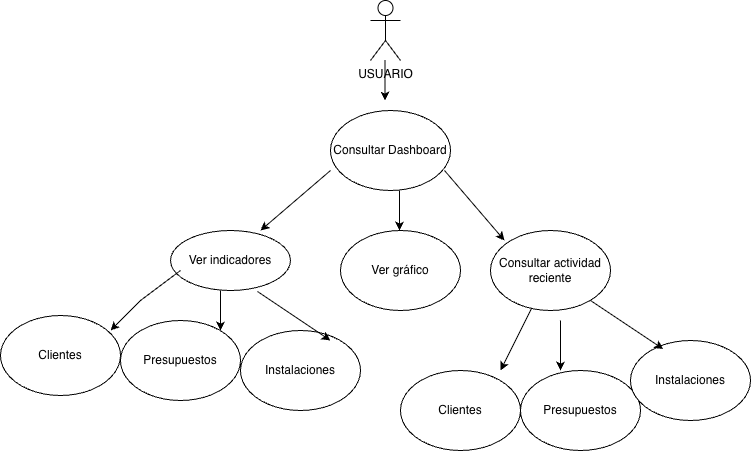

The diagram above was exported from draw.io. Its source (the exported page's mxGraphModel, read from the mxfile embedded in the PNG):
<mxGraphModel dx="825" dy="1003" grid="1" gridSize="10" guides="1" tooltips="1" connect="1" arrows="1" fold="1" page="1" pageScale="1" pageWidth="827" pageHeight="1169" math="0" shadow="0">
  <root>
    <mxCell id="0" />
    <mxCell id="1" parent="0" />
    <mxCell id="m7twm-Xz916gAH_YtFQp-1" parent="1" style="shape=umlActor;verticalLabelPosition=bottom;verticalAlign=top;html=1;outlineConnect=0;" value="USUARIO" vertex="1">
      <mxGeometry height="60" width="30" x="410" y="190" as="geometry" />
    </mxCell>
    <mxCell id="m7twm-Xz916gAH_YtFQp-2" parent="1" style="ellipse;whiteSpace=wrap;html=1;" value="Consultar Dashboard" vertex="1">
      <mxGeometry height="80" width="120" x="370" y="300" as="geometry" />
    </mxCell>
    <mxCell id="m7twm-Xz916gAH_YtFQp-3" parent="1" style="ellipse;whiteSpace=wrap;html=1;" value="Ver indicadores" vertex="1">
      <mxGeometry height="60" width="120" x="210" y="420" as="geometry" />
    </mxCell>
    <mxCell id="m7twm-Xz916gAH_YtFQp-4" parent="1" style="ellipse;whiteSpace=wrap;html=1;" value="Ver gráfico" vertex="1">
      <mxGeometry height="80" width="120" x="380" y="420" as="geometry" />
    </mxCell>
    <mxCell id="m7twm-Xz916gAH_YtFQp-5" parent="1" style="ellipse;whiteSpace=wrap;html=1;" value="Consultar actividad reciente" vertex="1">
      <mxGeometry height="80" width="120" x="530" y="420" as="geometry" />
    </mxCell>
    <mxCell id="m7twm-Xz916gAH_YtFQp-6" parent="1" style="ellipse;whiteSpace=wrap;html=1;" value="Clientes" vertex="1">
      <mxGeometry height="80" width="120" x="40" y="505" as="geometry" />
    </mxCell>
    <mxCell id="m7twm-Xz916gAH_YtFQp-7" parent="1" style="ellipse;whiteSpace=wrap;html=1;" value="Presupuestos" vertex="1">
      <mxGeometry height="80" width="120" x="160" y="510" as="geometry" />
    </mxCell>
    <mxCell id="m7twm-Xz916gAH_YtFQp-8" parent="1" style="ellipse;whiteSpace=wrap;html=1;" value="Instalaciones" vertex="1">
      <mxGeometry height="80" width="120" x="280" y="520" as="geometry" />
    </mxCell>
    <mxCell id="m7twm-Xz916gAH_YtFQp-9" edge="1" parent="1" style="endArrow=classic;html=1;rounded=0;" value="">
      <mxGeometry height="50" relative="1" width="50" as="geometry">
        <mxPoint x="439" y="380" as="sourcePoint" />
        <mxPoint x="439" y="420" as="targetPoint" />
      </mxGeometry>
    </mxCell>
    <mxCell id="m7twm-Xz916gAH_YtFQp-10" edge="1" parent="1" style="endArrow=classic;html=1;rounded=0;" value="">
      <mxGeometry height="50" relative="1" width="50" as="geometry">
        <mxPoint x="424.5" y="250" as="sourcePoint" />
        <mxPoint x="424.5" y="290" as="targetPoint" />
      </mxGeometry>
    </mxCell>
    <mxCell id="m7twm-Xz916gAH_YtFQp-13" edge="1" parent="1" style="endArrow=classic;html=1;rounded=0;" value="">
      <mxGeometry height="50" relative="1" width="50" as="geometry">
        <mxPoint x="484" y="360" as="sourcePoint" />
        <mxPoint x="544" y="430" as="targetPoint" />
      </mxGeometry>
    </mxCell>
    <mxCell id="m7twm-Xz916gAH_YtFQp-14" edge="1" parent="1" style="endArrow=classic;html=1;rounded=0;" value="">
      <mxGeometry height="50" relative="1" width="50" as="geometry">
        <mxPoint x="370" y="360" as="sourcePoint" />
        <mxPoint x="300" y="420" as="targetPoint" />
      </mxGeometry>
    </mxCell>
    <mxCell id="m7twm-Xz916gAH_YtFQp-15" edge="1" parent="1" source="m7twm-Xz916gAH_YtFQp-5" style="endArrow=classic;html=1;rounded=0;" value="">
      <mxGeometry height="50" relative="1" width="50" as="geometry">
        <mxPoint x="400" y="490" as="sourcePoint" />
        <mxPoint x="540" y="560" as="targetPoint" />
      </mxGeometry>
    </mxCell>
    <mxCell id="m7twm-Xz916gAH_YtFQp-16" edge="1" parent="1" style="endArrow=classic;html=1;rounded=0;" value="">
      <mxGeometry height="50" relative="1" width="50" as="geometry">
        <Array as="points">
          <mxPoint x="180" y="490" />
        </Array>
        <mxPoint x="220" y="460" as="sourcePoint" />
        <mxPoint x="150" y="520" as="targetPoint" />
      </mxGeometry>
    </mxCell>
    <mxCell id="m7twm-Xz916gAH_YtFQp-17" edge="1" parent="1" style="endArrow=classic;html=1;rounded=0;" value="">
      <mxGeometry height="50" relative="1" width="50" as="geometry">
        <mxPoint x="260" y="480" as="sourcePoint" />
        <mxPoint x="260" y="520" as="targetPoint" />
      </mxGeometry>
    </mxCell>
    <mxCell id="m7twm-Xz916gAH_YtFQp-18" parent="1" style="ellipse;whiteSpace=wrap;html=1;" value="Clientes" vertex="1">
      <mxGeometry height="80" width="120" x="440" y="560" as="geometry" />
    </mxCell>
    <mxCell id="m7twm-Xz916gAH_YtFQp-19" parent="1" style="ellipse;whiteSpace=wrap;html=1;" value="Presupuestos" vertex="1">
      <mxGeometry height="80" width="120" x="560" y="560" as="geometry" />
    </mxCell>
    <mxCell id="m7twm-Xz916gAH_YtFQp-20" parent="1" style="ellipse;whiteSpace=wrap;html=1;" value="Instalaciones" vertex="1">
      <mxGeometry height="80" width="120" x="670" y="530" as="geometry" />
    </mxCell>
    <mxCell id="m7twm-Xz916gAH_YtFQp-21" edge="1" parent="1" style="endArrow=classic;html=1;rounded=0;entryX=0.273;entryY=0.107;entryDx=0;entryDy=0;entryPerimeter=0;" target="m7twm-Xz916gAH_YtFQp-20" value="">
      <mxGeometry height="50" relative="1" width="50" as="geometry">
        <mxPoint x="630" y="490" as="sourcePoint" />
        <mxPoint x="750" y="560" as="targetPoint" />
      </mxGeometry>
    </mxCell>
    <mxCell id="m7twm-Xz916gAH_YtFQp-22" edge="1" parent="1" style="endArrow=classic;html=1;rounded=0;" value="">
      <mxGeometry height="50" relative="1" width="50" as="geometry">
        <mxPoint x="600" y="510" as="sourcePoint" />
        <mxPoint x="600" y="560" as="targetPoint" />
      </mxGeometry>
    </mxCell>
    <mxCell id="m7twm-Xz916gAH_YtFQp-23" edge="1" parent="1" style="endArrow=classic;html=1;rounded=0;entryX=0.273;entryY=0.107;entryDx=0;entryDy=0;entryPerimeter=0;" value="">
      <mxGeometry height="50" relative="1" width="50" as="geometry">
        <mxPoint x="297" y="481" as="sourcePoint" />
        <mxPoint x="370" y="530" as="targetPoint" />
      </mxGeometry>
    </mxCell>
  </root>
</mxGraphModel>